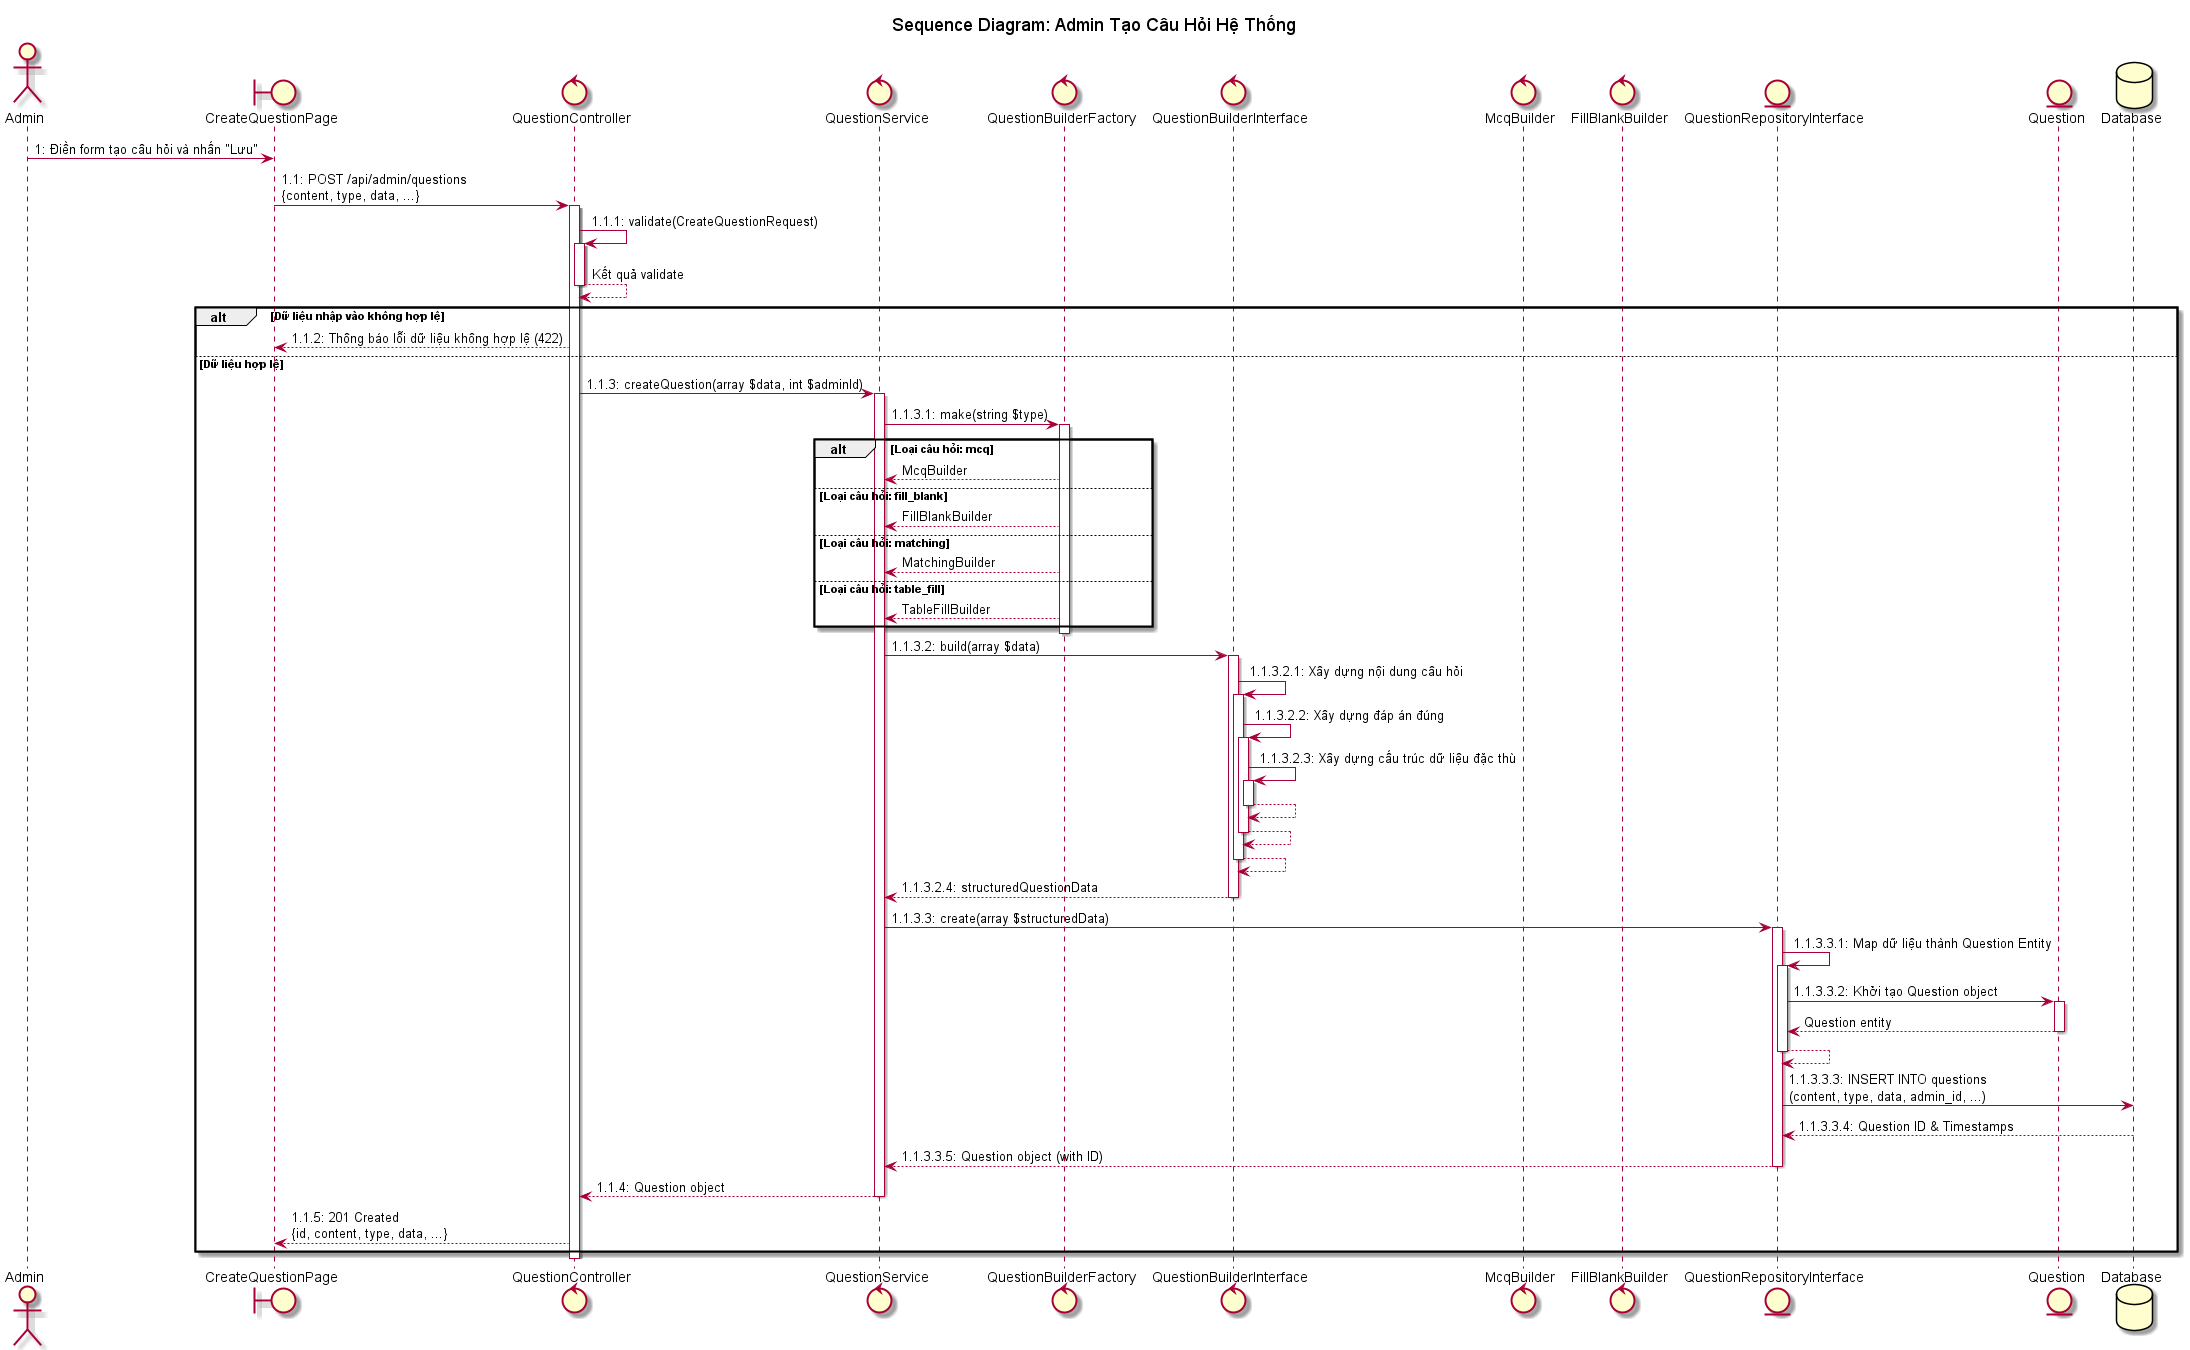

The diagram above was rendered by PlantUML. Its source (embedded in the PNG):
@startuml admin_create_question
title Sequence Diagram: Admin Tạo Câu Hỏi Hệ Thống

actor "Admin" as admin
boundary "CreateQuestionPage" as UI
control "QuestionController" as controller
control "QuestionService" as service
control "QuestionBuilderFactory" as factory
control "QuestionBuilderInterface" as builder
control "McqBuilder" as mcqBuilder
control "FillBlankBuilder" as fillBlankBuilder
entity "QuestionRepositoryInterface" as repository
entity "Question" as question
database "Database" as db

admin -> UI: 1: Điền form tạo câu hỏi và nhấn "Lưu"
UI -> controller: 1.1: POST /api/admin/questions\n{content, type, data, ...}
activate controller

controller -> controller++: 1.1.1: validate(CreateQuestionRequest)
controller --> controller--: Kết quả validate

alt Dữ liệu nhập vào không hợp lệ
    controller --> UI: 1.1.2: Thông báo lỗi dữ liệu không hợp lệ (422)
else Dữ liệu hợp lệ
    controller -> service: 1.1.3: createQuestion(array $data, int $adminId)
    activate service

    ' Builder Factory - Chọn builder phù hợp theo loại câu hỏi
    service -> factory: 1.1.3.1: make(string $type)
    activate factory
    
    alt Loại câu hỏi: mcq
        factory --> service: McqBuilder
    else Loại câu hỏi: fill_blank
        factory --> service: FillBlankBuilder
    else Loại câu hỏi: matching
        factory --> service: MatchingBuilder
    else Loại câu hỏi: table_fill
        factory --> service: TableFillBuilder
    end
    deactivate factory

    ' Builder pattern - Xây dựng cấu trúc dữ liệu câu hỏi
    service -> builder: 1.1.3.2: build(array $data)
    activate builder
    builder -> builder++: 1.1.3.2.1: Xây dựng nội dung câu hỏi
    builder -> builder++: 1.1.3.2.2: Xây dựng đáp án đúng
    builder -> builder++: 1.1.3.2.3: Xây dựng cấu trúc dữ liệu đặc thù
    builder --> builder--: 
    builder --> builder--: 
    builder --> builder--: 
    builder --> service: 1.1.3.2.4: structuredQuestionData
    deactivate builder

    ' Repository - Lưu vào database
    service -> repository: 1.1.3.3: create(array $structuredData)
    activate repository
    
    repository -> repository++: 1.1.3.3.1: Map dữ liệu thành Question Entity
    repository -> question: 1.1.3.3.2: Khởi tạo Question object
    activate question
    question --> repository: Question entity
    deactivate question
    repository --> repository--: 
    
    repository -> db: 1.1.3.3.3: INSERT INTO questions\n(content, type, data, admin_id, ...)
    db --> repository: 1.1.3.3.4: Question ID & Timestamps
    repository --> service: 1.1.3.3.5: Question object (with ID)
    deactivate repository

    service --> controller: 1.1.4: Question object
    deactivate service

    controller --> UI: 1.1.5: 201 Created\n{id, content, type, data, ...}
end
deactivate controller

@enduml